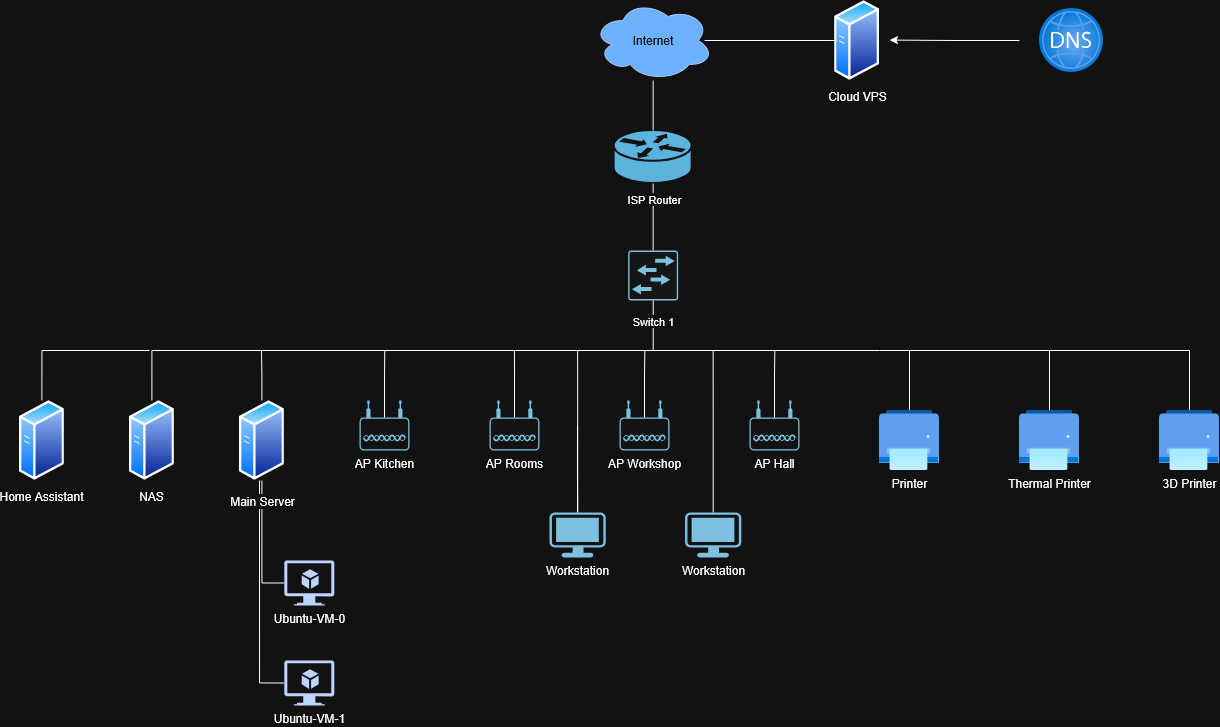

The diagram above was exported from draw.io. Its source (the exported page's mxGraphModel, read from the mxfile embedded in the PNG):
<mxGraphModel dx="2505" dy="926" grid="1" gridSize="10" guides="1" tooltips="1" connect="1" arrows="1" fold="1" page="1" pageScale="1" pageWidth="827" pageHeight="1169" math="0" shadow="0">
  <root>
    <mxCell id="0" />
    <mxCell id="1" parent="0" />
    <mxCell id="wsQbxa0NIkwuZe1iEnds-4" parent="1" style="sketch=0;points=[[0.015,0.015,0],[0.985,0.015,0],[0.985,0.985,0],[0.015,0.985,0],[0.25,0,0],[0.5,0,0],[0.75,0,0],[1,0.25,0],[1,0.5,0],[1,0.75,0],[0.75,1,0],[0.5,1,0],[0.25,1,0],[0,0.75,0],[0,0.5,0],[0,0.25,0]];verticalLabelPosition=bottom;html=1;verticalAlign=top;aspect=fixed;align=center;pointerEvents=1;shape=mxgraph.cisco19.rect;prIcon=l2_switch;fillColor=#FAFAFA;strokeColor=#005073;" value="" vertex="1">
      <mxGeometry height="50" width="50" x="548.66" y="300" as="geometry" />
    </mxCell>
    <mxCell id="wsQbxa0NIkwuZe1iEnds-7" parent="1" style="strokeColor=#ffffff;sketch=0;html=1;pointerEvents=1;dashed=0;fillColor=#036897;strokeWidth=2;verticalLabelPosition=bottom;verticalAlign=top;align=center;outlineConnect=0;shape=mxgraph.cisco.routers.router;" value="" vertex="1">
      <mxGeometry height="53" width="78" x="534.6600000000001" y="180" as="geometry" />
    </mxCell>
    <mxCell id="wsQbxa0NIkwuZe1iEnds-8" edge="1" parent="1" source="wsQbxa0NIkwuZe1iEnds-4" style="edgeStyle=orthogonalEdgeStyle;rounded=0;orthogonalLoop=1;jettySize=auto;html=1;exitX=0.5;exitY=0;exitDx=0;exitDy=0;exitPerimeter=0;entryX=0.5;entryY=1;entryDx=0;entryDy=0;entryPerimeter=0;endArrow=none;endFill=0;" target="wsQbxa0NIkwuZe1iEnds-7">
      <mxGeometry relative="1" as="geometry" />
    </mxCell>
    <mxCell id="wsQbxa0NIkwuZe1iEnds-11" connectable="0" parent="wsQbxa0NIkwuZe1iEnds-8" style="edgeLabel;html=1;align=center;verticalAlign=middle;resizable=0;points=[];" value="ISP Router" vertex="1">
      <mxGeometry relative="1" x="0.5522" y="-1" as="geometry">
        <mxPoint as="offset" />
      </mxGeometry>
    </mxCell>
    <mxCell id="wsQbxa0NIkwuZe1iEnds-9" parent="1" style="image;aspect=fixed;perimeter=ellipsePerimeter;html=1;align=center;shadow=0;dashed=0;spacingTop=3;image=img/lib/active_directory/generic_server.svg;" value="Cloud VPS" vertex="1">
      <mxGeometry height="80" width="44.8" x="755.1999999999999" y="50" as="geometry" />
    </mxCell>
    <mxCell id="wsQbxa0NIkwuZe1iEnds-18" edge="1" parent="1" source="wsQbxa0NIkwuZe1iEnds-13" style="edgeStyle=orthogonalEdgeStyle;rounded=0;orthogonalLoop=1;jettySize=auto;html=1;exitX=0.5;exitY=0;exitDx=0;exitDy=0;endArrow=none;endFill=0;" target="wsQbxa0NIkwuZe1iEnds-4">
      <mxGeometry relative="1" as="geometry" />
    </mxCell>
    <mxCell id="wsQbxa0NIkwuZe1iEnds-19" connectable="0" parent="wsQbxa0NIkwuZe1iEnds-18" style="edgeLabel;html=1;align=center;verticalAlign=middle;resizable=0;points=[];" value="Switch 1" vertex="1">
      <mxGeometry relative="1" x="0.8639" y="-2" as="geometry">
        <mxPoint x="-2" y="-21" as="offset" />
      </mxGeometry>
    </mxCell>
    <mxCell id="wsQbxa0NIkwuZe1iEnds-13" parent="1" style="image;aspect=fixed;perimeter=ellipsePerimeter;html=1;align=center;shadow=0;dashed=0;spacingTop=3;image=img/lib/active_directory/generic_server.svg;" value="NAS" vertex="1">
      <mxGeometry height="80" width="44.8" x="50" y="450" as="geometry" />
    </mxCell>
    <mxCell id="wsQbxa0NIkwuZe1iEnds-21" edge="1" parent="1" source="wsQbxa0NIkwuZe1iEnds-20" style="edgeStyle=orthogonalEdgeStyle;rounded=0;orthogonalLoop=1;jettySize=auto;html=1;exitX=0.5;exitY=0;exitDx=0;exitDy=0;endArrow=none;endFill=0;">
      <mxGeometry relative="1" as="geometry">
        <mxPoint x="182" y="400" as="targetPoint" />
      </mxGeometry>
    </mxCell>
    <mxCell id="wsQbxa0NIkwuZe1iEnds-20" parent="1" style="image;aspect=fixed;perimeter=ellipsePerimeter;html=1;align=center;shadow=0;dashed=0;spacingTop=3;image=img/lib/active_directory/generic_server.svg;" value="" vertex="1">
      <mxGeometry height="80" width="44.8" x="160" y="450" as="geometry" />
    </mxCell>
    <mxCell id="wsQbxa0NIkwuZe1iEnds-22" parent="1" style="sketch=0;aspect=fixed;pointerEvents=1;shadow=0;dashed=0;html=1;strokeColor=none;labelPosition=center;verticalLabelPosition=bottom;verticalAlign=top;align=center;fillColor=#00188D;shape=mxgraph.azure.virtual_machine_feature" value="Ubuntu-VM-0" vertex="1">
      <mxGeometry height="45" width="50" x="204.8" y="610" as="geometry" />
    </mxCell>
    <mxCell id="wsQbxa0NIkwuZe1iEnds-28" edge="1" parent="1" source="wsQbxa0NIkwuZe1iEnds-26" style="edgeStyle=orthogonalEdgeStyle;rounded=0;orthogonalLoop=1;jettySize=auto;html=1;exitX=0;exitY=0.5;exitDx=0;exitDy=0;exitPerimeter=0;endArrow=none;endFill=0;">
      <mxGeometry relative="1" as="geometry">
        <mxPoint x="180" y="530" as="targetPoint" />
      </mxGeometry>
    </mxCell>
    <mxCell id="wsQbxa0NIkwuZe1iEnds-23" edge="1" parent="1" source="wsQbxa0NIkwuZe1iEnds-20" style="edgeStyle=orthogonalEdgeStyle;rounded=0;orthogonalLoop=1;jettySize=auto;html=1;exitX=0.5;exitY=1;exitDx=0;exitDy=0;entryX=0;entryY=0.5;entryDx=0;entryDy=0;entryPerimeter=0;endArrow=none;endFill=0;" target="wsQbxa0NIkwuZe1iEnds-22">
      <mxGeometry relative="1" as="geometry" />
    </mxCell>
    <mxCell id="wsQbxa0NIkwuZe1iEnds-25" connectable="0" parent="wsQbxa0NIkwuZe1iEnds-23" style="edgeLabel;html=1;align=center;verticalAlign=middle;resizable=0;points=[];fontSize=12;" value="Main Server" vertex="1">
      <mxGeometry relative="1" x="-0.6812" as="geometry">
        <mxPoint as="offset" />
      </mxGeometry>
    </mxCell>
    <mxCell id="wsQbxa0NIkwuZe1iEnds-26" parent="1" style="sketch=0;aspect=fixed;pointerEvents=1;shadow=0;dashed=0;html=1;strokeColor=none;labelPosition=center;verticalLabelPosition=bottom;verticalAlign=top;align=center;fillColor=#00188D;shape=mxgraph.azure.virtual_machine_feature" value="Ubuntu-VM-1" vertex="1">
      <mxGeometry height="45" width="50" x="204.8" y="710" as="geometry" />
    </mxCell>
    <mxCell id="wsQbxa0NIkwuZe1iEnds-32" edge="1" parent="1" source="wsQbxa0NIkwuZe1iEnds-31" style="edgeStyle=orthogonalEdgeStyle;rounded=0;orthogonalLoop=1;jettySize=auto;html=1;exitX=0.5;exitY=0.34;exitDx=0;exitDy=0;exitPerimeter=0;endArrow=none;endFill=0;">
      <mxGeometry relative="1" as="geometry">
        <mxPoint x="305.2758620689656" y="400" as="targetPoint" />
      </mxGeometry>
    </mxCell>
    <mxCell id="wsQbxa0NIkwuZe1iEnds-31" parent="1" style="points=[[0.03,0.36,0],[0.18,0,0],[0.5,0.34,0],[0.82,0,0],[0.97,0.36,0],[1,0.67,0],[0.975,0.975,0],[0.5,1,0],[0.025,0.975,0],[0,0.67,0]];verticalLabelPosition=bottom;sketch=0;html=1;verticalAlign=top;aspect=fixed;align=center;pointerEvents=1;shape=mxgraph.cisco19.wireless_access_point;fillColor=#005073;strokeColor=none;" value="AP Kitchen" vertex="1">
      <mxGeometry height="50" width="50" x="280" y="450" as="geometry" />
    </mxCell>
    <mxCell id="wsQbxa0NIkwuZe1iEnds-34" edge="1" parent="1" source="wsQbxa0NIkwuZe1iEnds-33" style="edgeStyle=orthogonalEdgeStyle;rounded=0;orthogonalLoop=1;jettySize=auto;html=1;exitX=0.5;exitY=0.34;exitDx=0;exitDy=0;exitPerimeter=0;endArrow=none;endFill=0;">
      <mxGeometry relative="1" as="geometry">
        <mxPoint x="434.9310344827586" y="400" as="targetPoint" />
      </mxGeometry>
    </mxCell>
    <mxCell id="wsQbxa0NIkwuZe1iEnds-33" parent="1" style="points=[[0.03,0.36,0],[0.18,0,0],[0.5,0.34,0],[0.82,0,0],[0.97,0.36,0],[1,0.67,0],[0.975,0.975,0],[0.5,1,0],[0.025,0.975,0],[0,0.67,0]];verticalLabelPosition=bottom;sketch=0;html=1;verticalAlign=top;aspect=fixed;align=center;pointerEvents=1;shape=mxgraph.cisco19.wireless_access_point;fillColor=#005073;strokeColor=none;" value="AP Rooms" vertex="1">
      <mxGeometry height="50" width="50" x="410" y="450" as="geometry" />
    </mxCell>
    <mxCell id="wsQbxa0NIkwuZe1iEnds-35" edge="1" parent="1" style="endArrow=none;html=1;rounded=0;" value="">
      <mxGeometry height="50" relative="1" width="50" as="geometry">
        <Array as="points">
          <mxPoint x="490" y="400" />
        </Array>
        <mxPoint x="400" y="400" as="sourcePoint" />
        <mxPoint x="1110" y="400" as="targetPoint" />
      </mxGeometry>
    </mxCell>
    <mxCell id="wsQbxa0NIkwuZe1iEnds-42" edge="1" parent="1" source="wsQbxa0NIkwuZe1iEnds-40" style="edgeStyle=orthogonalEdgeStyle;rounded=0;orthogonalLoop=1;jettySize=auto;html=1;exitX=0.5;exitY=0.34;exitDx=0;exitDy=0;exitPerimeter=0;endArrow=none;endFill=0;">
      <mxGeometry relative="1" as="geometry">
        <mxPoint x="565.3333333333335" y="400" as="targetPoint" />
      </mxGeometry>
    </mxCell>
    <mxCell id="TASLU4S4aauJbqiYc9PU-5" edge="1" parent="1" style="edgeStyle=orthogonalEdgeStyle;rounded=0;orthogonalLoop=1;jettySize=auto;html=1;endArrow=none;endFill=0;" target="wsQbxa0NIkwuZe1iEnds-113" value="">
      <mxGeometry relative="1" as="geometry">
        <mxPoint x="498" y="475" as="sourcePoint" />
      </mxGeometry>
    </mxCell>
    <mxCell id="wsQbxa0NIkwuZe1iEnds-40" parent="1" style="points=[[0.03,0.36,0],[0.18,0,0],[0.5,0.34,0],[0.82,0,0],[0.97,0.36,0],[1,0.67,0],[0.975,0.975,0],[0.5,1,0],[0.025,0.975,0],[0,0.67,0]];verticalLabelPosition=bottom;sketch=0;html=1;verticalAlign=top;aspect=fixed;align=center;pointerEvents=1;shape=mxgraph.cisco19.wireless_access_point;fillColor=#005073;strokeColor=none;" value="AP Workshop" vertex="1">
      <mxGeometry height="50" width="50" x="540" y="450" as="geometry" />
    </mxCell>
    <mxCell id="wsQbxa0NIkwuZe1iEnds-43" edge="1" parent="1" source="wsQbxa0NIkwuZe1iEnds-41" style="edgeStyle=orthogonalEdgeStyle;rounded=0;orthogonalLoop=1;jettySize=auto;html=1;exitX=0.5;exitY=0.34;exitDx=0;exitDy=0;exitPerimeter=0;endArrow=none;endFill=0;">
      <mxGeometry relative="1" as="geometry">
        <mxPoint x="695.3333333333335" y="400" as="targetPoint" />
      </mxGeometry>
    </mxCell>
    <mxCell id="wsQbxa0NIkwuZe1iEnds-41" parent="1" style="points=[[0.03,0.36,0],[0.18,0,0],[0.5,0.34,0],[0.82,0,0],[0.97,0.36,0],[1,0.67,0],[0.975,0.975,0],[0.5,1,0],[0.025,0.975,0],[0,0.67,0]];verticalLabelPosition=bottom;sketch=0;html=1;verticalAlign=top;aspect=fixed;align=center;pointerEvents=1;shape=mxgraph.cisco19.wireless_access_point;fillColor=#005073;strokeColor=none;" value="&lt;div&gt;AP Hall&lt;/div&gt;" vertex="1">
      <mxGeometry height="50" width="50" x="670" y="450" as="geometry" />
    </mxCell>
    <mxCell id="wsQbxa0NIkwuZe1iEnds-52" edge="1" parent="1" source="wsQbxa0NIkwuZe1iEnds-48" style="edgeStyle=orthogonalEdgeStyle;rounded=0;orthogonalLoop=1;jettySize=auto;html=1;endArrow=none;endFill=0;">
      <mxGeometry relative="1" as="geometry">
        <mxPoint x="830" y="400" as="targetPoint" />
      </mxGeometry>
    </mxCell>
    <mxCell id="wsQbxa0NIkwuZe1iEnds-48" parent="1" style="image;aspect=fixed;html=1;points=[];align=center;fontSize=12;image=img/lib/azure2/other/Defender_Industrial_Printer.svg;" value="Printer" vertex="1">
      <mxGeometry height="60" width="60" x="800" y="460" as="geometry" />
    </mxCell>
    <mxCell id="wsQbxa0NIkwuZe1iEnds-54" edge="1" parent="1" source="wsQbxa0NIkwuZe1iEnds-53" style="edgeStyle=orthogonalEdgeStyle;rounded=0;orthogonalLoop=1;jettySize=auto;html=1;endArrow=none;endFill=0;">
      <mxGeometry relative="1" as="geometry">
        <mxPoint x="970" y="400" as="targetPoint" />
      </mxGeometry>
    </mxCell>
    <mxCell id="wsQbxa0NIkwuZe1iEnds-53" parent="1" style="image;aspect=fixed;html=1;points=[];align=center;fontSize=12;image=img/lib/azure2/other/Defender_Industrial_Printer.svg;" value="&lt;div&gt;Thermal Printer&lt;/div&gt;" vertex="1">
      <mxGeometry height="60" width="60" x="940" y="460" as="geometry" />
    </mxCell>
    <mxCell id="wsQbxa0NIkwuZe1iEnds-55" parent="1" style="ellipse;shape=cloud;whiteSpace=wrap;html=1;fillColor=#0050ef;strokeColor=#001DBC;fontColor=#ffffff;" value="Internet" vertex="1">
      <mxGeometry height="80" width="120" x="513.66" y="50" as="geometry" />
    </mxCell>
    <mxCell id="wsQbxa0NIkwuZe1iEnds-57" edge="1" parent="1" source="wsQbxa0NIkwuZe1iEnds-55" style="edgeStyle=orthogonalEdgeStyle;rounded=0;orthogonalLoop=1;jettySize=auto;html=1;entryX=0.5;entryY=0;entryDx=0;entryDy=0;entryPerimeter=0;endArrow=none;endFill=0;" target="wsQbxa0NIkwuZe1iEnds-7">
      <mxGeometry relative="1" as="geometry" />
    </mxCell>
    <mxCell id="wsQbxa0NIkwuZe1iEnds-60" edge="1" parent="1" source="wsQbxa0NIkwuZe1iEnds-9" style="edgeStyle=orthogonalEdgeStyle;rounded=0;orthogonalLoop=1;jettySize=auto;html=1;entryX=0.929;entryY=0.5;entryDx=0;entryDy=0;entryPerimeter=0;endArrow=none;endFill=0;" target="wsQbxa0NIkwuZe1iEnds-55">
      <mxGeometry relative="1" as="geometry" />
    </mxCell>
    <mxCell id="wsQbxa0NIkwuZe1iEnds-100" edge="1" parent="1" source="wsQbxa0NIkwuZe1iEnds-96" style="edgeStyle=orthogonalEdgeStyle;rounded=0;orthogonalLoop=1;jettySize=auto;html=1;exitX=0.5;exitY=0;exitDx=0;exitDy=0;endArrow=none;endFill=0;">
      <mxGeometry relative="1" as="geometry">
        <Array as="points">
          <mxPoint x="-38" y="400" />
        </Array>
        <mxPoint x="70" y="400" as="targetPoint" />
      </mxGeometry>
    </mxCell>
    <mxCell id="wsQbxa0NIkwuZe1iEnds-96" parent="1" style="image;aspect=fixed;perimeter=ellipsePerimeter;html=1;align=center;shadow=0;dashed=0;spacingTop=3;image=img/lib/active_directory/generic_server.svg;" value="Home Assistant" vertex="1">
      <mxGeometry height="80" width="44.8" x="-60" y="450" as="geometry" />
    </mxCell>
    <mxCell id="wsQbxa0NIkwuZe1iEnds-112" edge="1" parent="1" source="wsQbxa0NIkwuZe1iEnds-110" style="edgeStyle=orthogonalEdgeStyle;rounded=0;orthogonalLoop=1;jettySize=auto;html=1;endArrow=none;endFill=0;">
      <mxGeometry relative="1" as="geometry">
        <mxPoint x="633.665" y="400" as="targetPoint" />
      </mxGeometry>
    </mxCell>
    <mxCell id="wsQbxa0NIkwuZe1iEnds-110" parent="1" style="points=[[0.03,0.03,0],[0.5,0,0],[0.97,0.03,0],[1,0.4,0],[0.97,0.745,0],[0.5,1,0],[0.03,0.745,0],[0,0.4,0]];verticalLabelPosition=bottom;sketch=0;html=1;verticalAlign=top;aspect=fixed;align=center;pointerEvents=1;shape=mxgraph.cisco19.workstation;fillColor=#005073;strokeColor=none;" value="Workstation&lt;div&gt;&lt;br/&gt;&lt;/div&gt;" vertex="1">
      <mxGeometry height="45" width="56.25" x="605.54" y="562" as="geometry" />
    </mxCell>
    <mxCell id="wsQbxa0NIkwuZe1iEnds-114" edge="1" parent="1" source="wsQbxa0NIkwuZe1iEnds-113" style="edgeStyle=orthogonalEdgeStyle;rounded=0;orthogonalLoop=1;jettySize=auto;html=1;endArrow=none;endFill=0;">
      <mxGeometry relative="1" as="geometry">
        <mxPoint x="498.125" y="400" as="targetPoint" />
      </mxGeometry>
    </mxCell>
    <mxCell id="wsQbxa0NIkwuZe1iEnds-113" parent="1" style="points=[[0.03,0.03,0],[0.5,0,0],[0.97,0.03,0],[1,0.4,0],[0.97,0.745,0],[0.5,1,0],[0.03,0.745,0],[0,0.4,0]];verticalLabelPosition=bottom;sketch=0;html=1;verticalAlign=top;aspect=fixed;align=center;pointerEvents=1;shape=mxgraph.cisco19.workstation;fillColor=#005073;strokeColor=none;" value="Workstation&lt;div&gt;&lt;br/&gt;&lt;/div&gt;" vertex="1">
      <mxGeometry height="45" width="56.25" x="470" y="562" as="geometry" />
    </mxCell>
    <mxCell id="wsQbxa0NIkwuZe1iEnds-121" edge="1" parent="1" source="wsQbxa0NIkwuZe1iEnds-119" style="edgeStyle=orthogonalEdgeStyle;rounded=0;orthogonalLoop=1;jettySize=auto;html=1;endArrow=none;endFill=0;">
      <mxGeometry relative="1" as="geometry">
        <mxPoint x="1110" y="400.0000000000001" as="targetPoint" />
      </mxGeometry>
    </mxCell>
    <mxCell id="wsQbxa0NIkwuZe1iEnds-119" parent="1" style="image;aspect=fixed;html=1;points=[];align=center;fontSize=12;image=img/lib/azure2/other/Defender_Industrial_Printer.svg;" value="3D Printer" vertex="1">
      <mxGeometry height="60" width="60" x="1080" y="460" as="geometry" />
    </mxCell>
    <mxCell id="TASLU4S4aauJbqiYc9PU-3" edge="1" parent="1" style="edgeStyle=orthogonalEdgeStyle;rounded=0;orthogonalLoop=1;jettySize=auto;html=1;entryX=1;entryY=0.5;entryDx=0;entryDy=0;">
      <mxGeometry relative="1" as="geometry">
        <mxPoint x="940" y="90" as="sourcePoint" />
        <mxPoint x="809.9999999999927" y="89.58" as="targetPoint" />
      </mxGeometry>
    </mxCell>
    <mxCell id="TASLU4S4aauJbqiYc9PU-4" parent="1" style="image;aspect=fixed;html=1;points=[];align=center;fontSize=12;image=img/lib/azure2/networking/DNS_Zones.svg;" value="" vertex="1">
      <mxGeometry height="64" width="64" x="960" y="58" as="geometry" />
    </mxCell>
  </root>
</mxGraphModel>